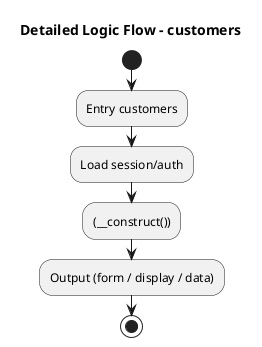

The diagram above was rendered by PlantUML. Its source (embedded in the PNG):
@startuml
title Detailed Logic Flow - customers
start
:Entry customers;
:Load session/auth;
:(__construct());
:Output (form / display / data);
stop
@enduml